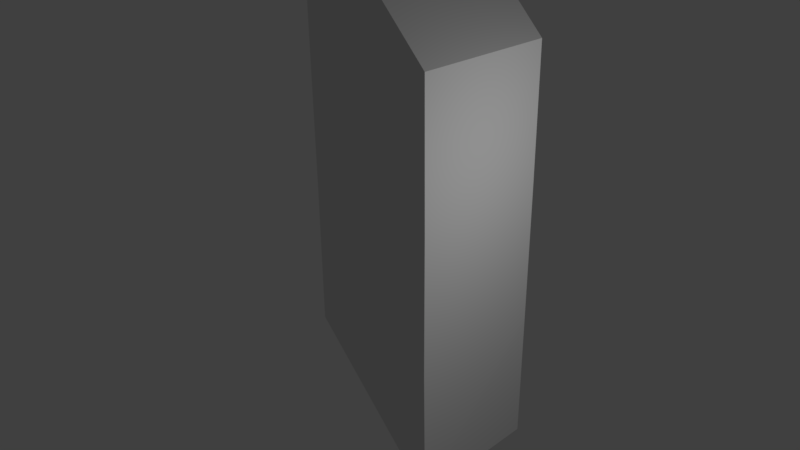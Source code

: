 # Source: periscope.blend  (saved by Blender 2.77.0; exported with 4.5.12 LTS)
import bpy
from mathutils import Matrix  # noqa: F401  (used for matrix-valued properties, if any)

bpy.ops.wm.read_factory_settings(use_empty=True)
scene = bpy.context.scene
scene.name = 'Scene'

# ---- collections
col_collection_1 = bpy.data.collections.new('Collection 1'); scene.collection.children.link(col_collection_1)

# ---- world
world_world = bpy.data.worlds.new('World'); scene.world = world_world
world_world.color = (0.05088, 0.05088, 0.05088)
world_world.use_sun_shadow = False
world_world.sun_shadow_jitter_overblur = 0.0
world_world.cycles.sampling_method = 'MANUAL'

# ---- cameras
cam_camera = bpy.data.cameras.new('Camera')
cam_camera.clip_end = 100.0
cam_camera.lens = 35.0
cam_camera.sensor_width = 32.0
cam_camera.sensor_height = 18.0
cam_camera.ortho_scale = 7.314
cam_camera.dof.focus_distance = 0.0
cam_camera.dof.aperture_fstop = 128.0

# ---- lights
light_lamp = bpy.data.lights.new('Lamp', 'POINT')
light_lamp.transmission_factor = 0.0
light_lamp.cutoff_distance = 30.0
light_lamp.energy = 100.0
light_lamp.shadow_buffer_clip_start = 1.001
light_lamp.shadow_soft_size = 0.1
light_lamp.shadow_maximum_resolution = 0.006
light_lamp.use_absolute_resolution = True

# ---- meshes
me_cube_002 = bpy.data.meshes.new('Cube.002')
me_cube_002.from_pydata([(1.012, -0.9952, -6.989), (0.9878, 1.005, -6.991), (-1.009, 0.982, -4.988), (-0.9951, -0.9994, -3.002), (-0.9951, 1.001, -3.002), (1.005, -0.9994, -3.002), (1.005, 1.001, -3.002), (-0.993, -1.009, -4.994), (1.007, -1.009, -4.994), (1.007, 0.991, -4.994), (-1.0, -1.0, -1.0), (-1.0, -1.0, 1.0), (-1.0, 1.0, -1.0), (-1.0, 1.0, 1.0), (1.0, -1.0, -1.0), (1.0, 1.0, -1.0)], [], [(0, 1, 9, 8), (1, 0, 7, 2), (9, 1, 2), (0, 8, 7), (8, 9, 2, 7), (10, 12, 4, 3), (12, 15, 6, 4), (15, 14, 5, 6), (14, 10, 3, 5), (3, 4, 6, 5), (3, 4, 2, 7), (4, 6, 9, 2), (6, 5, 8, 9), (5, 3, 7, 8), (11, 13, 12, 10), (13, 11, 14, 15), (12, 13, 15), (11, 10, 14), (10, 12, 15, 14)])
me_cube_002.use_remesh_preserve_volume = False
me_cube_002.use_remesh_preserve_attributes = False
me_cube_002.use_mirror_vertex_groups = False
me_cube_002.update()

# ---- objects
ob_cube = bpy.data.objects.new('Cube', me_cube_002)
ob_lamp = bpy.data.objects.new('Lamp', light_lamp)
ob_camera = bpy.data.objects.new('Camera', cam_camera)

# ---- transforms, parenting, visibility, modifiers, constraints
ob_cube.location = (0.00552, 0.9204, 3.633)
ob_cube.lineart.crease_threshold = 0.0
ob_lamp.location = (3.923, 0.8726, 1.629)
ob_lamp.rotation_euler = (0.6503, 0.05522, 1.866)
ob_lamp.lock_rotations_4d = False
ob_lamp.empty_display_type = 'ARROWS'
ob_lamp.color = (0.0, 0.0, 0.0, 0.0)
ob_lamp.lineart.crease_threshold = 0.0
ob_camera.location = (7.481, -6.508, 5.344)
ob_camera.rotation_euler = (1.109, 0.01082, 0.8149)
ob_camera.lock_rotations_4d = False
ob_camera.empty_display_type = 'ARROWS'
ob_camera.color = (0.0, 0.0, 0.0, 0.0)
ob_camera.display_type = 'WIRE'
ob_camera.lineart.crease_threshold = 0.0

# ---- collection membership
col_collection_1.objects.link(ob_cube)
col_collection_1.objects.link(ob_lamp)
col_collection_1.objects.link(ob_camera)

# ---- scene / render settings (as saved in the file)
scene.camera = ob_camera
scene.frame_start = 1; scene.frame_end = 250; scene.frame_set(1)
scene.render.engine = 'BLENDER_EEVEE_NEXT'
scene.render.resolution_percentage = 50
scene.render.dither_intensity = 0.0
scene.cycles.use_denoising = False
scene.cycles.samples = 128
scene.cycles.sampling_pattern = 'TABULATED_SOBOL'
scene.cycles.light_sampling_threshold = 0.0
scene.cycles.use_adaptive_sampling = False
scene.cycles.use_light_tree = False
scene.cycles.blur_glossy = 0.0
scene.cycles.sample_clamp_indirect = 0.0
scene.view_settings.view_transform = 'Standard'
bpy.context.view_layer.update()
